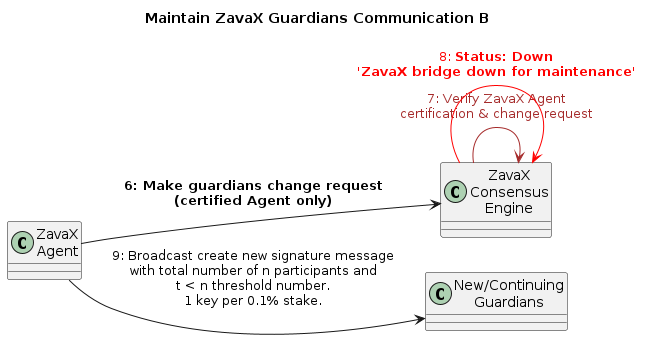

The diagram above was rendered by PlantUML. Its source (embedded in the PNG):
@startuml
left to right direction
title Maintain ZavaX Guardians Communication B

class "ZavaX\nAgent" as ZA
class "ZavaX\nConsensus\nEngine" as ZCE
class "New/Continuing\nGuardians" as NV

ZA -down-> ZCE : **6: Make guardians change request**\n**(certified Agent only)**
ZCE -down-> ZCE #brown : <color:brown>7: Verify ZavaX Agent\n<color:brown>certification & change request
ZCE -down-> ZCE #red : <color:red>8: **Status: Down**\n<color:red>**'ZavaX bridge down for maintenance'**
ZA -down-> NV : 9: Broadcast create new signature message\nwith total number of n participants and\nt < n threshold number.\n1 key per 0.1% stake.

@enduml